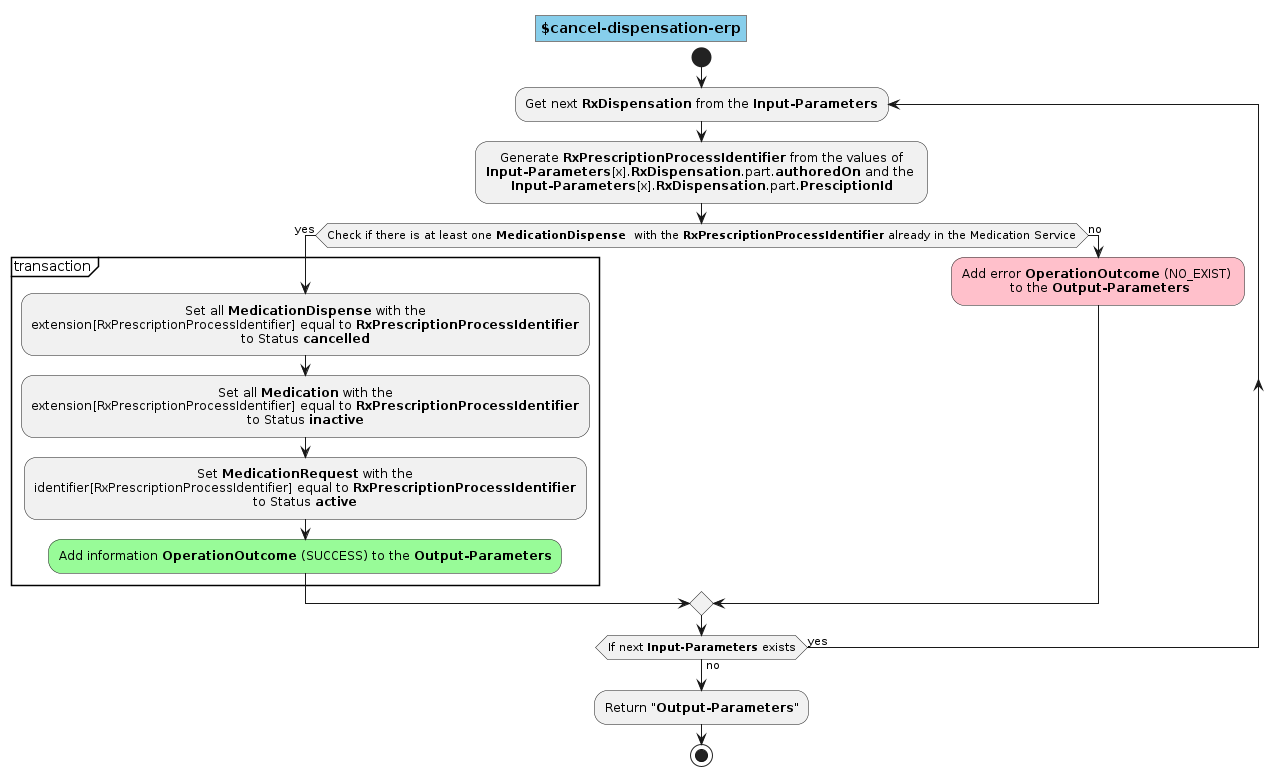

The diagram above was rendered by PlantUML. Its source (embedded in the PNG):
@startuml operation.cancel-dispensation-erp
skinparam defaultTextAlignment center
skinparam title {
  backgroundColor SkyBlue
  borderColor Gray
} 
title $cancel-dispensation-erp

start


  repeat:Get next <b>RxDispensation</b> from the <b>Input-Parameters</b>;

    :Generate <b>RxPrescriptionProcessIdentifier</b> from the values of 
    <b>Input-Parameters</b>[x].<b>RxDispensation</b>.part.<b>authoredOn</b> and the 
    <b>Input-Parameters</b>[x].<b>RxDispensation</b>.part.<b>PresciptionId</b>;

    if(Check if there is at least one <b>MedicationDispense </b> with the <b>RxPrescriptionProcessIdentifier</b> already in the Medication Service) then (yes)

      partition transaction {

        :Set all <b>MedicationDispense</b> with the 
        extension[RxPrescriptionProcessIdentifier] equal to <b>RxPrescriptionProcessIdentifier</b>
        to Status <b>cancelled</b>;

        :Set all <b>Medication</b> with the 
        extension[RxPrescriptionProcessIdentifier] equal to <b>RxPrescriptionProcessIdentifier</b>
        to Status <b>inactive</b>;

        :Set <b>MedicationRequest</b> with the 
        identifier[RxPrescriptionProcessIdentifier] equal to <b>RxPrescriptionProcessIdentifier</b>
        to Status <b>active</b>;

        #PaleGreen:Add information <b>OperationOutcome</b> (SUCCESS) to the <b>Output-Parameters</b>;

      }

    else (no)

      #Pink:Add error <b>OperationOutcome</b> (NO_EXIST) \n to the <b>Output-Parameters</b>; 

    endif

  repeat while (If next <b>Input-Parameters</b> exists) is (yes) not (no)

:Return "<b>Output-Parameters</b>";
stop
@enduml